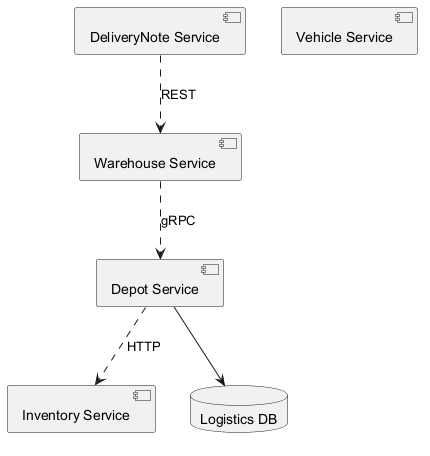

The diagram above was rendered by PlantUML. Its source (embedded in the PNG):
@startuml
skinparam backgroundColor #FFFFFF
skinparam classBackgroundColor #F3E5F5
skinparam classBorderColor #6A1B9A
component "Inventory Service" as C_InventoryService
component "DeliveryNote Service" as C_DeliveryNoteService
component "Vehicle Service" as C_VehicleService
component "Depot Service" as C_DepotService
component "Warehouse Service" as C_WarehouseService
database "Logistics DB" as DB_logistics
C_DepotService --> DB_logistics
C_DepotService ..> C_InventoryService : HTTP
C_DeliveryNoteService ..> C_WarehouseService : REST
C_WarehouseService ..> C_DepotService : gRPC
@enduml